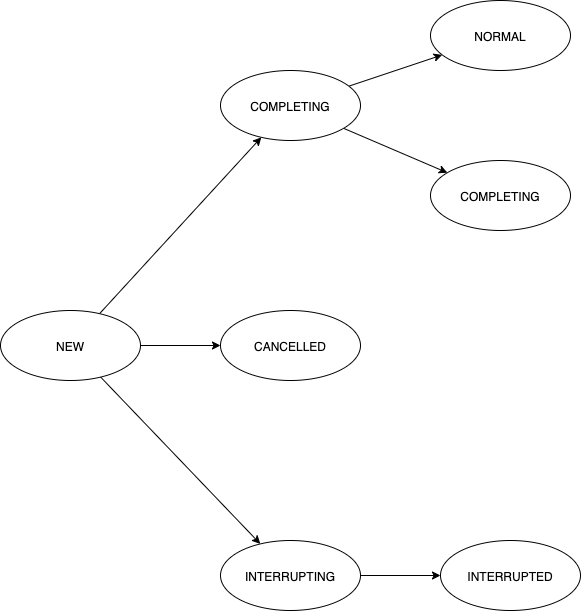

The diagram above was exported from draw.io. Its source (the exported page's mxGraphModel, read from the mxfile embedded in the PNG):
<mxGraphModel dx="1426" dy="722" grid="1" gridSize="10" guides="1" tooltips="1" connect="1" arrows="1" fold="1" page="1" pageScale="1" pageWidth="850" pageHeight="1100" math="0" shadow="0">
  <root>
    <mxCell id="0" />
    <mxCell id="1" parent="0" />
    <mxCell id="n_PMksYQw5qynujP5Mtw-3" value="" style="rounded=0;orthogonalLoop=1;jettySize=auto;html=1;" edge="1" parent="1" source="n_PMksYQw5qynujP5Mtw-1" target="n_PMksYQw5qynujP5Mtw-2">
      <mxGeometry relative="1" as="geometry" />
    </mxCell>
    <mxCell id="n_PMksYQw5qynujP5Mtw-9" value="" style="edgeStyle=none;rounded=0;orthogonalLoop=1;jettySize=auto;html=1;" edge="1" parent="1" source="n_PMksYQw5qynujP5Mtw-1" target="n_PMksYQw5qynujP5Mtw-8">
      <mxGeometry relative="1" as="geometry" />
    </mxCell>
    <mxCell id="n_PMksYQw5qynujP5Mtw-11" value="" style="edgeStyle=none;rounded=0;orthogonalLoop=1;jettySize=auto;html=1;" edge="1" parent="1" source="n_PMksYQw5qynujP5Mtw-1" target="n_PMksYQw5qynujP5Mtw-10">
      <mxGeometry relative="1" as="geometry" />
    </mxCell>
    <mxCell id="n_PMksYQw5qynujP5Mtw-1" value="NEW" style="ellipse;whiteSpace=wrap;html=1;" vertex="1" parent="1">
      <mxGeometry x="170" y="590" width="140" height="70" as="geometry" />
    </mxCell>
    <mxCell id="n_PMksYQw5qynujP5Mtw-13" value="" style="edgeStyle=none;rounded=0;orthogonalLoop=1;jettySize=auto;html=1;" edge="1" parent="1" source="n_PMksYQw5qynujP5Mtw-10" target="n_PMksYQw5qynujP5Mtw-12">
      <mxGeometry relative="1" as="geometry" />
    </mxCell>
    <mxCell id="n_PMksYQw5qynujP5Mtw-10" value="INTERRUPTING" style="ellipse;whiteSpace=wrap;html=1;" vertex="1" parent="1">
      <mxGeometry x="390" y="820" width="140" height="70" as="geometry" />
    </mxCell>
    <mxCell id="n_PMksYQw5qynujP5Mtw-12" value="INTERRUPTED" style="ellipse;whiteSpace=wrap;html=1;" vertex="1" parent="1">
      <mxGeometry x="610" y="820" width="140" height="70" as="geometry" />
    </mxCell>
    <mxCell id="n_PMksYQw5qynujP5Mtw-8" value="CANCELLED" style="ellipse;whiteSpace=wrap;html=1;" vertex="1" parent="1">
      <mxGeometry x="390" y="590" width="140" height="70" as="geometry" />
    </mxCell>
    <mxCell id="n_PMksYQw5qynujP5Mtw-5" value="" style="edgeStyle=none;rounded=0;orthogonalLoop=1;jettySize=auto;html=1;" edge="1" parent="1" source="n_PMksYQw5qynujP5Mtw-2" target="n_PMksYQw5qynujP5Mtw-4">
      <mxGeometry relative="1" as="geometry" />
    </mxCell>
    <mxCell id="n_PMksYQw5qynujP5Mtw-7" value="" style="edgeStyle=none;rounded=0;orthogonalLoop=1;jettySize=auto;html=1;" edge="1" parent="1" source="n_PMksYQw5qynujP5Mtw-2" target="n_PMksYQw5qynujP5Mtw-6">
      <mxGeometry relative="1" as="geometry" />
    </mxCell>
    <mxCell id="n_PMksYQw5qynujP5Mtw-2" value="COMPLETING" style="ellipse;whiteSpace=wrap;html=1;" vertex="1" parent="1">
      <mxGeometry x="390" y="350" width="140" height="70" as="geometry" />
    </mxCell>
    <mxCell id="n_PMksYQw5qynujP5Mtw-6" value="COMPLETING" style="ellipse;whiteSpace=wrap;html=1;" vertex="1" parent="1">
      <mxGeometry x="600" y="440" width="140" height="70" as="geometry" />
    </mxCell>
    <mxCell id="n_PMksYQw5qynujP5Mtw-4" value="NORMAL" style="ellipse;whiteSpace=wrap;html=1;" vertex="1" parent="1">
      <mxGeometry x="600" y="280" width="140" height="70" as="geometry" />
    </mxCell>
  </root>
</mxGraphModel>